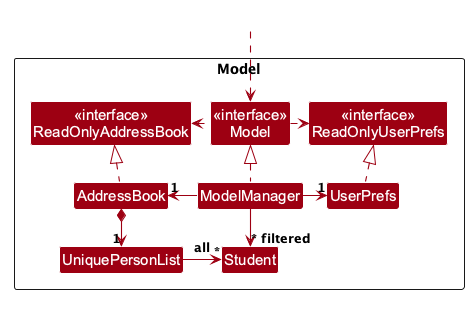

The diagram above was rendered by PlantUML. Its source (embedded in the PNG):
@startuml
!include style.puml
skinparam arrowThickness 1.1
skinparam arrowColor MODEL_COLOR
skinparam classBackgroundColor MODEL_COLOR

Package Model as ModelPackage <<Rectangle>>{
Class "<<interface>>\nReadOnlyAddressBook" as ReadOnlyAddressBook
Class "<<interface>>\nReadOnlyUserPrefs" as ReadOnlyUserPrefs
Class "<<interface>>\nModel" as Model
Class AddressBook
Class ModelManager
Class UserPrefs

Class UniquePersonList
Class Student

}

Class HiddenOutside #FFFFFF
HiddenOutside ..> Model

AddressBook .up.|> ReadOnlyAddressBook

ModelManager .up.|> Model
Model .right.> ReadOnlyUserPrefs
Model .left.> ReadOnlyAddressBook
ModelManager -left-> "1" AddressBook
ModelManager -right-> "1" UserPrefs
UserPrefs .up.|> ReadOnlyUserPrefs

AddressBook *--> "1" UniquePersonList
UniquePersonList -right-> "~*" Student : all

ModelManager --> "~* filtered" Student
@enduml